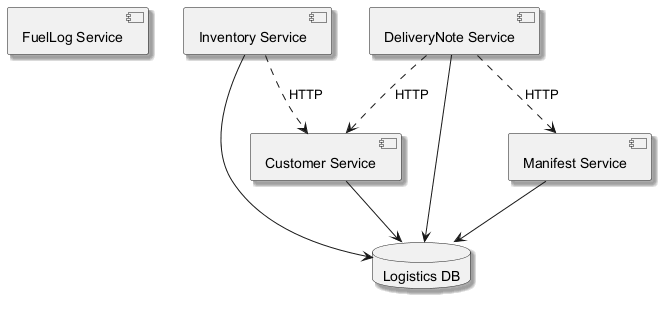

The diagram above was rendered by PlantUML. Its source (embedded in the PNG):
@startuml
skinparam monochrome true
skinparam shadowing true
component "FuelLog Service" as C_FuelLogService
component "Customer Service" as C_CustomerService
component "Inventory Service" as C_InventoryService
component "Manifest Service" as C_ManifestService
component "DeliveryNote Service" as C_DeliveryNoteService
database "Logistics DB" as DB_logistics
C_CustomerService --> DB_logistics
C_InventoryService --> DB_logistics
C_ManifestService --> DB_logistics
C_DeliveryNoteService --> DB_logistics
C_InventoryService ..> C_CustomerService : HTTP
C_DeliveryNoteService ..> C_ManifestService : HTTP
C_DeliveryNoteService ..> C_CustomerService : HTTP
@enduml